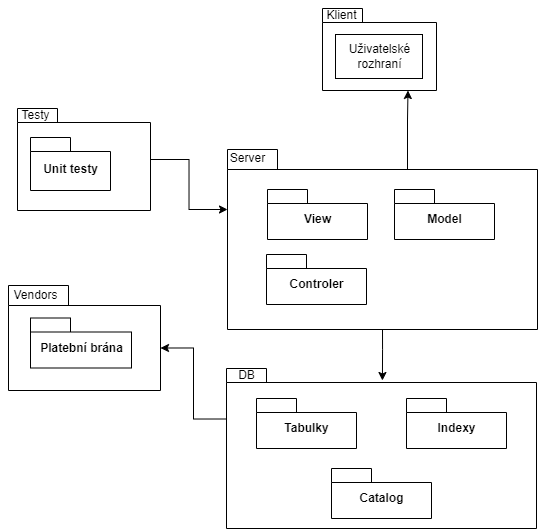

The diagram above was exported from draw.io. Its source (the exported page's mxGraphModel, read from the mxfile embedded in the PNG):
<mxGraphModel dx="1229" dy="637" grid="1" gridSize="10" guides="1" tooltips="1" connect="1" arrows="1" fold="1" page="1" pageScale="1" pageWidth="827" pageHeight="1169" math="0" shadow="0">
  <root>
    <mxCell id="0" />
    <mxCell id="1" parent="0" />
    <mxCell id="u-Lj_VS6myGhRARK4QU0-1" value="" style="shape=folder;fontStyle=1;spacingTop=10;tabWidth=40;tabHeight=14;tabPosition=left;html=1;" vertex="1" parent="1">
      <mxGeometry x="656" y="328" width="114" height="82" as="geometry" />
    </mxCell>
    <mxCell id="u-Lj_VS6myGhRARK4QU0-2" value="Klient" style="text;html=1;align=center;verticalAlign=middle;resizable=0;points=[];autosize=1;strokeColor=none;fillColor=none;" vertex="1" parent="1">
      <mxGeometry x="650" y="320" width="50" height="30" as="geometry" />
    </mxCell>
    <mxCell id="u-Lj_VS6myGhRARK4QU0-3" value="Uživatelské &lt;br&gt;rozhraní" style="html=1;" vertex="1" parent="1">
      <mxGeometry x="669" y="354" width="87" height="44" as="geometry" />
    </mxCell>
    <mxCell id="u-Lj_VS6myGhRARK4QU0-26" style="edgeStyle=orthogonalEdgeStyle;rounded=0;orthogonalLoop=1;jettySize=auto;html=1;exitX=0;exitY=0;exitDx=0;exitDy=50.5;exitPerimeter=0;entryX=0;entryY=0;entryDx=152;entryDy=62.5;entryPerimeter=0;" edge="1" parent="1" source="u-Lj_VS6myGhRARK4QU0-4" target="u-Lj_VS6myGhRARK4QU0-18">
      <mxGeometry relative="1" as="geometry" />
    </mxCell>
    <mxCell id="u-Lj_VS6myGhRARK4QU0-4" value="" style="shape=folder;fontStyle=1;spacingTop=10;tabWidth=40;tabHeight=14;tabPosition=left;html=1;" vertex="1" parent="1">
      <mxGeometry x="560" y="688" width="310" height="160" as="geometry" />
    </mxCell>
    <mxCell id="u-Lj_VS6myGhRARK4QU0-5" value="DB" style="text;html=1;align=center;verticalAlign=middle;resizable=0;points=[];autosize=1;strokeColor=none;fillColor=none;" vertex="1" parent="1">
      <mxGeometry x="560" y="680" width="40" height="30" as="geometry" />
    </mxCell>
    <mxCell id="u-Lj_VS6myGhRARK4QU0-24" style="edgeStyle=orthogonalEdgeStyle;rounded=0;orthogonalLoop=1;jettySize=auto;html=1;exitX=0;exitY=0;exitDx=180;exitDy=20;exitPerimeter=0;entryX=0.75;entryY=1;entryDx=0;entryDy=0;entryPerimeter=0;" edge="1" parent="1" source="u-Lj_VS6myGhRARK4QU0-6" target="u-Lj_VS6myGhRARK4QU0-1">
      <mxGeometry relative="1" as="geometry" />
    </mxCell>
    <mxCell id="u-Lj_VS6myGhRARK4QU0-30" style="edgeStyle=orthogonalEdgeStyle;rounded=0;orthogonalLoop=1;jettySize=auto;html=1;exitX=0.5;exitY=1;exitDx=0;exitDy=0;exitPerimeter=0;entryX=0.503;entryY=0.075;entryDx=0;entryDy=0;entryPerimeter=0;" edge="1" parent="1" source="u-Lj_VS6myGhRARK4QU0-6" target="u-Lj_VS6myGhRARK4QU0-4">
      <mxGeometry relative="1" as="geometry" />
    </mxCell>
    <mxCell id="u-Lj_VS6myGhRARK4QU0-6" value="" style="shape=folder;fontStyle=1;spacingTop=10;tabWidth=50;tabHeight=20;tabPosition=left;html=1;" vertex="1" parent="1">
      <mxGeometry x="561" y="469" width="310" height="180" as="geometry" />
    </mxCell>
    <mxCell id="u-Lj_VS6myGhRARK4QU0-7" value="Server" style="text;html=1;align=center;verticalAlign=middle;resizable=0;points=[];autosize=1;strokeColor=none;fillColor=none;" vertex="1" parent="1">
      <mxGeometry x="551" y="463" width="60" height="30" as="geometry" />
    </mxCell>
    <mxCell id="u-Lj_VS6myGhRARK4QU0-8" value="Model" style="shape=folder;fontStyle=1;spacingTop=10;tabWidth=40;tabHeight=14;tabPosition=left;html=1;" vertex="1" parent="1">
      <mxGeometry x="728" y="509" width="100" height="50" as="geometry" />
    </mxCell>
    <mxCell id="u-Lj_VS6myGhRARK4QU0-9" value="View" style="shape=folder;fontStyle=1;spacingTop=10;tabWidth=40;tabHeight=14;tabPosition=left;html=1;" vertex="1" parent="1">
      <mxGeometry x="601" y="509" width="100" height="50" as="geometry" />
    </mxCell>
    <mxCell id="u-Lj_VS6myGhRARK4QU0-10" value="Controler" style="shape=folder;fontStyle=1;spacingTop=10;tabWidth=40;tabHeight=14;tabPosition=left;html=1;" vertex="1" parent="1">
      <mxGeometry x="600" y="574" width="100" height="50" as="geometry" />
    </mxCell>
    <mxCell id="u-Lj_VS6myGhRARK4QU0-25" style="edgeStyle=orthogonalEdgeStyle;rounded=0;orthogonalLoop=1;jettySize=auto;html=1;entryX=0;entryY=0;entryDx=0;entryDy=60;entryPerimeter=0;" edge="1" parent="1" source="u-Lj_VS6myGhRARK4QU0-11" target="u-Lj_VS6myGhRARK4QU0-6">
      <mxGeometry relative="1" as="geometry" />
    </mxCell>
    <mxCell id="u-Lj_VS6myGhRARK4QU0-11" value="" style="shape=folder;fontStyle=1;spacingTop=10;tabWidth=40;tabHeight=14;tabPosition=left;html=1;" vertex="1" parent="1">
      <mxGeometry x="351" y="428" width="133" height="102" as="geometry" />
    </mxCell>
    <mxCell id="u-Lj_VS6myGhRARK4QU0-12" value="Testy" style="text;html=1;align=center;verticalAlign=middle;resizable=0;points=[];autosize=1;strokeColor=none;fillColor=none;" vertex="1" parent="1">
      <mxGeometry x="344" y="420" width="50" height="30" as="geometry" />
    </mxCell>
    <mxCell id="u-Lj_VS6myGhRARK4QU0-13" value="Unit testy" style="shape=folder;fontStyle=1;spacingTop=10;tabWidth=40;tabHeight=14;tabPosition=left;html=1;" vertex="1" parent="1">
      <mxGeometry x="364" y="457" width="80" height="53" as="geometry" />
    </mxCell>
    <mxCell id="u-Lj_VS6myGhRARK4QU0-18" value="" style="shape=folder;fontStyle=1;spacingTop=10;tabWidth=60;tabHeight=20;tabPosition=left;html=1;" vertex="1" parent="1">
      <mxGeometry x="342" y="605" width="152" height="105" as="geometry" />
    </mxCell>
    <mxCell id="u-Lj_VS6myGhRARK4QU0-19" value="Vendors" style="text;html=1;align=center;verticalAlign=middle;resizable=0;points=[];autosize=1;strokeColor=none;fillColor=none;" vertex="1" parent="1">
      <mxGeometry x="334" y="600" width="70" height="30" as="geometry" />
    </mxCell>
    <mxCell id="u-Lj_VS6myGhRARK4QU0-20" value="Platební brána" style="shape=folder;fontStyle=1;spacingTop=10;tabWidth=40;tabHeight=14;tabPosition=left;html=1;" vertex="1" parent="1">
      <mxGeometry x="364" y="637.5" width="101" height="50" as="geometry" />
    </mxCell>
    <mxCell id="u-Lj_VS6myGhRARK4QU0-21" value="Tabulky" style="shape=folder;fontStyle=1;spacingTop=10;tabWidth=40;tabHeight=14;tabPosition=left;html=1;" vertex="1" parent="1">
      <mxGeometry x="590" y="718" width="100" height="50" as="geometry" />
    </mxCell>
    <mxCell id="u-Lj_VS6myGhRARK4QU0-22" value="Indexy" style="shape=folder;fontStyle=1;spacingTop=10;tabWidth=40;tabHeight=14;tabPosition=left;html=1;" vertex="1" parent="1">
      <mxGeometry x="740" y="718" width="100" height="50" as="geometry" />
    </mxCell>
    <mxCell id="u-Lj_VS6myGhRARK4QU0-23" value="Catalog" style="shape=folder;fontStyle=1;spacingTop=10;tabWidth=40;tabHeight=14;tabPosition=left;html=1;" vertex="1" parent="1">
      <mxGeometry x="665" y="788" width="100" height="50" as="geometry" />
    </mxCell>
  </root>
</mxGraphModel>